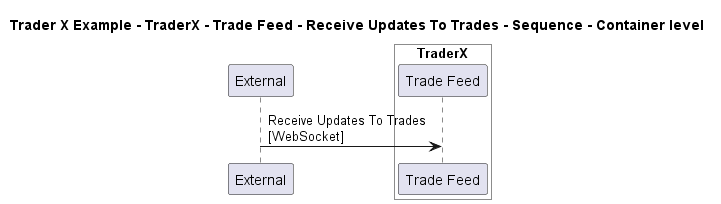

The diagram above was rendered by PlantUML. Its source (embedded in the PNG):
@startuml

title Trader X Example - TraderX - Trade Feed - Receive Updates To Trades - Sequence - Container level

participant "External" as C4InterFlow.SoftwareSystems.ExternalSystem

box "TraderX" #White
    participant "Trade Feed" as TraderXExample.SoftwareSystems.TraderX.Containers.TradeFeed
end box


C4InterFlow.SoftwareSystems.ExternalSystem -> TraderXExample.SoftwareSystems.TraderX.Containers.TradeFeed : Receive Updates To Trades\n[WebSocket]


@enduml